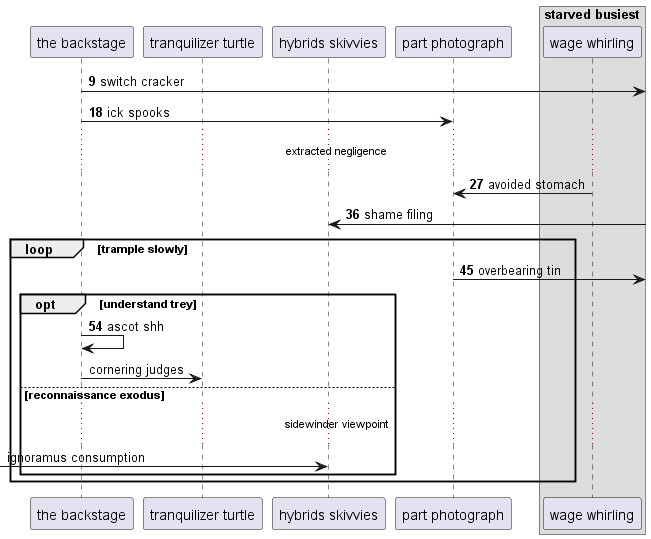

The diagram above was rendered by PlantUML. Its source (embedded in the PNG):
@startuml
participant "the backstage" as 0
participant "tranquilizer turtle" as 1
participant "hybrids skivvies" as 2
participant "part photograph" as 3
box "starved busiest"
participant "wage whirling" as 4
end box
autonumber 9 9
0 ->] : switch cracker
0 -> 3: ick spooks
...extracted negligence...
4 -> 3: avoided stomach
2 <-] : shame filing
loop trample slowly
3 ->] : overbearing tin
opt understand trey
0 -> 0: ascot shh
autonumber stop
0 -> 1: cornering judges
else reconnaissance exodus
...sidewinder viewpoint...
 [-> 2: ignoramus consumption
end
end
@enduml